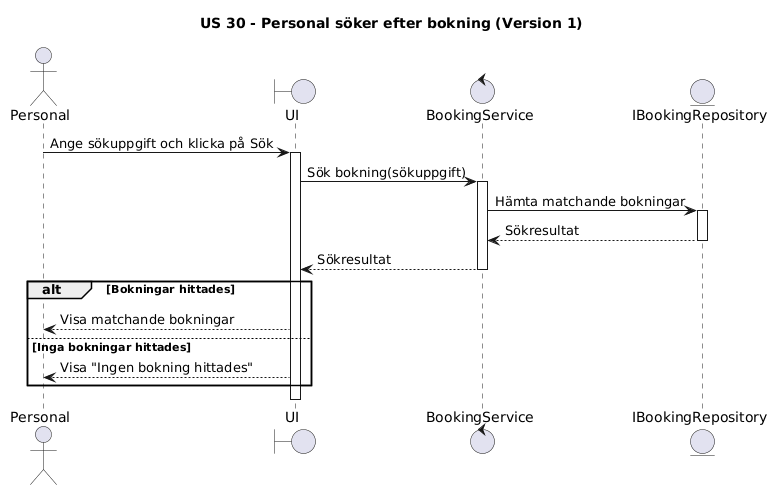

The diagram above was rendered by PlantUML. Its source (embedded in the PNG):
@startuml
title US 30 - Personal söker efter bokning (Version 1)

actor Personal
boundary "UI" as UI
control "BookingService" as Service
entity "IBookingRepository" as Repository

Personal -> UI : Ange sökuppgift och klicka på Sök
activate UI

UI -> Service : Sök bokning(sökuppgift)
activate Service

Service -> Repository : Hämta matchande bokningar
activate Repository

Repository --> Service : Sökresultat
deactivate Repository

Service --> UI : Sökresultat
deactivate Service

alt Bokningar hittades
    UI --> Personal : Visa matchande bokningar
else Inga bokningar hittades
    UI --> Personal : Visa "Ingen bokning hittades"
end

deactivate UI
@enduml